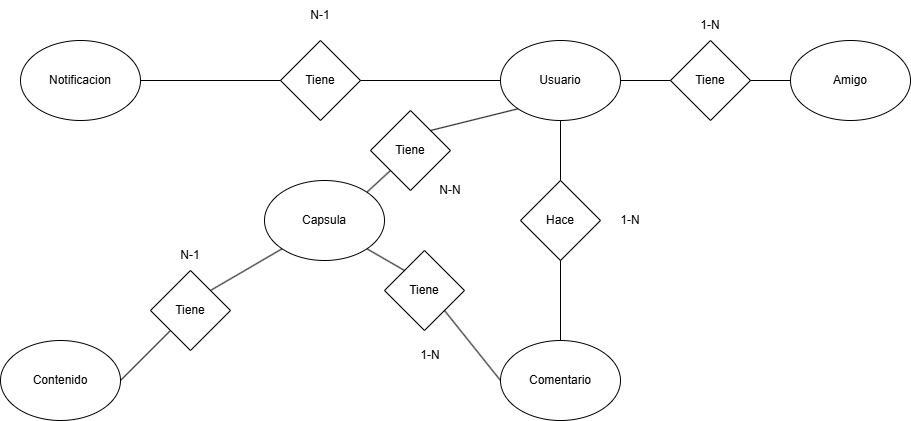

The diagram above was exported from draw.io. Its source (the exported page's mxGraphModel, read from the mxfile embedded in the PNG):
<mxGraphModel dx="1426" dy="751" grid="1" gridSize="10" guides="1" tooltips="1" connect="1" arrows="1" fold="1" page="1" pageScale="1" pageWidth="827" pageHeight="1169" math="0" shadow="0">
  <root>
    <mxCell id="0" />
    <mxCell id="1" parent="0" />
    <mxCell id="zr5CONZsan8qDVP_Fr4s-1" parent="1" style="ellipse;whiteSpace=wrap;html=1;" value="Usuario" vertex="1">
      <mxGeometry height="80" width="120" x="590" y="180" as="geometry" />
    </mxCell>
    <mxCell id="zr5CONZsan8qDVP_Fr4s-2" parent="1" style="ellipse;whiteSpace=wrap;html=1;" value="Capsula" vertex="1">
      <mxGeometry height="80" width="120" x="354" y="320" as="geometry" />
    </mxCell>
    <mxCell id="zr5CONZsan8qDVP_Fr4s-3" parent="1" style="ellipse;whiteSpace=wrap;html=1;" value="Comentario" vertex="1">
      <mxGeometry height="80" width="120" x="590" y="480" as="geometry" />
    </mxCell>
    <mxCell id="zr5CONZsan8qDVP_Fr4s-4" parent="1" style="ellipse;whiteSpace=wrap;html=1;" value="Amigo" vertex="1">
      <mxGeometry height="80" width="120" x="880" y="180" as="geometry" />
    </mxCell>
    <mxCell id="zr5CONZsan8qDVP_Fr4s-5" parent="1" style="ellipse;whiteSpace=wrap;html=1;" value="Contenido" vertex="1">
      <mxGeometry height="80" width="120" x="90" y="480" as="geometry" />
    </mxCell>
    <mxCell id="zr5CONZsan8qDVP_Fr4s-6" parent="1" style="ellipse;whiteSpace=wrap;html=1;" value="Notificacion" vertex="1">
      <mxGeometry height="80" width="120" x="110" y="180" as="geometry" />
    </mxCell>
    <mxCell id="zr5CONZsan8qDVP_Fr4s-8" parent="1" style="rhombus;whiteSpace=wrap;html=1;" value="Tiene" vertex="1">
      <mxGeometry height="80" width="80" x="240" y="410" as="geometry" />
    </mxCell>
    <mxCell id="zr5CONZsan8qDVP_Fr4s-9" parent="1" style="rhombus;whiteSpace=wrap;html=1;" value="Tiene" vertex="1">
      <mxGeometry height="80" width="80" x="474" y="390" as="geometry" />
    </mxCell>
    <mxCell id="zr5CONZsan8qDVP_Fr4s-10" parent="1" style="rhombus;whiteSpace=wrap;html=1;" value="Tiene" vertex="1">
      <mxGeometry height="80" width="80" x="460" y="250" as="geometry" />
    </mxCell>
    <mxCell id="zr5CONZsan8qDVP_Fr4s-11" parent="1" style="rhombus;whiteSpace=wrap;html=1;" value="Hace" vertex="1">
      <mxGeometry height="80" width="80" x="610" y="320" as="geometry" />
    </mxCell>
    <mxCell id="zr5CONZsan8qDVP_Fr4s-12" parent="1" style="rhombus;whiteSpace=wrap;html=1;" value="Tiene" vertex="1">
      <mxGeometry height="80" width="80" x="760" y="180" as="geometry" />
    </mxCell>
    <mxCell id="zr5CONZsan8qDVP_Fr4s-13" parent="1" style="text;html=1;whiteSpace=wrap;strokeColor=none;fillColor=none;align=center;verticalAlign=middle;rounded=0;" value="1-N" vertex="1">
      <mxGeometry height="30" width="60" x="770" y="150" as="geometry" />
    </mxCell>
    <mxCell id="zr5CONZsan8qDVP_Fr4s-15" parent="1" style="rhombus;whiteSpace=wrap;html=1;" value="Tiene" vertex="1">
      <mxGeometry height="80" width="80" x="370" y="180" as="geometry" />
    </mxCell>
    <mxCell id="zr5CONZsan8qDVP_Fr4s-16" parent="1" style="text;html=1;whiteSpace=wrap;strokeColor=none;fillColor=none;align=center;verticalAlign=middle;rounded=0;" value="N-1" vertex="1">
      <mxGeometry height="30" width="60" x="380" y="140" as="geometry" />
    </mxCell>
    <mxCell id="zr5CONZsan8qDVP_Fr4s-17" parent="1" style="text;html=1;whiteSpace=wrap;strokeColor=none;fillColor=none;align=center;verticalAlign=middle;rounded=0;" value="N-1" vertex="1">
      <mxGeometry height="30" width="60" x="250" y="380" as="geometry" />
    </mxCell>
    <mxCell id="zr5CONZsan8qDVP_Fr4s-18" parent="1" style="text;html=1;whiteSpace=wrap;strokeColor=none;fillColor=none;align=center;verticalAlign=middle;rounded=0;" value="1-N" vertex="1">
      <mxGeometry height="30" width="60" x="490" y="480" as="geometry" />
    </mxCell>
    <mxCell id="zr5CONZsan8qDVP_Fr4s-19" edge="1" parent="1" source="zr5CONZsan8qDVP_Fr4s-9" style="endArrow=none;html=1;rounded=0;entryX=1;entryY=1;entryDx=0;entryDy=0;exitX=0;exitY=0;exitDx=0;exitDy=0;" target="zr5CONZsan8qDVP_Fr4s-2" value="">
      <mxGeometry height="50" relative="1" width="50" as="geometry">
        <mxPoint x="390" y="410" as="sourcePoint" />
        <mxPoint x="440" y="360" as="targetPoint" />
      </mxGeometry>
    </mxCell>
    <mxCell id="zr5CONZsan8qDVP_Fr4s-20" edge="1" parent="1" source="zr5CONZsan8qDVP_Fr4s-3" style="endArrow=none;html=1;rounded=0;entryX=1;entryY=1;entryDx=0;entryDy=0;exitX=0;exitY=0.5;exitDx=0;exitDy=0;" target="zr5CONZsan8qDVP_Fr4s-9" value="">
      <mxGeometry height="50" relative="1" width="50" as="geometry">
        <mxPoint x="390" y="410" as="sourcePoint" />
        <mxPoint x="440" y="360" as="targetPoint" />
      </mxGeometry>
    </mxCell>
    <mxCell id="zr5CONZsan8qDVP_Fr4s-23" edge="1" parent="1" source="zr5CONZsan8qDVP_Fr4s-8" style="endArrow=none;html=1;rounded=0;entryX=0;entryY=1;entryDx=0;entryDy=0;exitX=1;exitY=0;exitDx=0;exitDy=0;" target="zr5CONZsan8qDVP_Fr4s-2" value="">
      <mxGeometry height="50" relative="1" width="50" as="geometry">
        <mxPoint x="380" y="410" as="sourcePoint" />
        <mxPoint x="440" y="360" as="targetPoint" />
      </mxGeometry>
    </mxCell>
    <mxCell id="zr5CONZsan8qDVP_Fr4s-24" edge="1" parent="1" source="zr5CONZsan8qDVP_Fr4s-5" style="endArrow=none;html=1;rounded=0;entryX=0;entryY=1;entryDx=0;entryDy=0;exitX=1;exitY=0.5;exitDx=0;exitDy=0;" target="zr5CONZsan8qDVP_Fr4s-8" value="">
      <mxGeometry height="50" relative="1" width="50" as="geometry">
        <mxPoint x="390" y="410" as="sourcePoint" />
        <mxPoint x="440" y="360" as="targetPoint" />
      </mxGeometry>
    </mxCell>
    <mxCell id="zr5CONZsan8qDVP_Fr4s-25" edge="1" parent="1" source="zr5CONZsan8qDVP_Fr4s-15" style="endArrow=none;html=1;rounded=0;entryX=1;entryY=0.5;entryDx=0;entryDy=0;exitX=0;exitY=0.5;exitDx=0;exitDy=0;" target="zr5CONZsan8qDVP_Fr4s-6" value="">
      <mxGeometry height="50" relative="1" width="50" as="geometry">
        <mxPoint x="390" y="410" as="sourcePoint" />
        <mxPoint x="440" y="360" as="targetPoint" />
      </mxGeometry>
    </mxCell>
    <mxCell id="zr5CONZsan8qDVP_Fr4s-26" edge="1" parent="1" source="zr5CONZsan8qDVP_Fr4s-1" style="endArrow=none;html=1;rounded=0;entryX=1;entryY=0.5;entryDx=0;entryDy=0;exitX=0;exitY=0.5;exitDx=0;exitDy=0;" target="zr5CONZsan8qDVP_Fr4s-15" value="">
      <mxGeometry height="50" relative="1" width="50" as="geometry">
        <mxPoint x="390" y="410" as="sourcePoint" />
        <mxPoint x="440" y="360" as="targetPoint" />
      </mxGeometry>
    </mxCell>
    <mxCell id="zr5CONZsan8qDVP_Fr4s-27" edge="1" parent="1" source="zr5CONZsan8qDVP_Fr4s-1" style="endArrow=none;html=1;rounded=0;entryX=0;entryY=0.5;entryDx=0;entryDy=0;exitX=1;exitY=0.5;exitDx=0;exitDy=0;" target="zr5CONZsan8qDVP_Fr4s-12" value="">
      <mxGeometry height="50" relative="1" width="50" as="geometry">
        <mxPoint x="390" y="410" as="sourcePoint" />
        <mxPoint x="440" y="360" as="targetPoint" />
      </mxGeometry>
    </mxCell>
    <mxCell id="zr5CONZsan8qDVP_Fr4s-28" edge="1" parent="1" source="zr5CONZsan8qDVP_Fr4s-12" style="endArrow=none;html=1;rounded=0;entryX=0;entryY=0.5;entryDx=0;entryDy=0;exitX=1;exitY=0.5;exitDx=0;exitDy=0;" target="zr5CONZsan8qDVP_Fr4s-4" value="">
      <mxGeometry height="50" relative="1" width="50" as="geometry">
        <mxPoint x="390" y="410" as="sourcePoint" />
        <mxPoint x="440" y="360" as="targetPoint" />
      </mxGeometry>
    </mxCell>
    <mxCell id="zr5CONZsan8qDVP_Fr4s-29" edge="1" parent="1" source="zr5CONZsan8qDVP_Fr4s-2" style="endArrow=none;html=1;rounded=0;entryX=0;entryY=1;entryDx=0;entryDy=0;exitX=1;exitY=0;exitDx=0;exitDy=0;" target="zr5CONZsan8qDVP_Fr4s-10" value="">
      <mxGeometry height="50" relative="1" width="50" as="geometry">
        <mxPoint x="390" y="410" as="sourcePoint" />
        <mxPoint x="440" y="360" as="targetPoint" />
      </mxGeometry>
    </mxCell>
    <mxCell id="zr5CONZsan8qDVP_Fr4s-30" edge="1" parent="1" source="zr5CONZsan8qDVP_Fr4s-10" style="endArrow=none;html=1;rounded=0;entryX=0;entryY=1;entryDx=0;entryDy=0;exitX=1;exitY=0;exitDx=0;exitDy=0;" target="zr5CONZsan8qDVP_Fr4s-1" value="">
      <mxGeometry height="50" relative="1" width="50" as="geometry">
        <mxPoint x="390" y="410" as="sourcePoint" />
        <mxPoint x="440" y="360" as="targetPoint" />
      </mxGeometry>
    </mxCell>
    <mxCell id="zr5CONZsan8qDVP_Fr4s-31" edge="1" parent="1" source="zr5CONZsan8qDVP_Fr4s-11" style="endArrow=none;html=1;rounded=0;entryX=0.5;entryY=1;entryDx=0;entryDy=0;exitX=0.5;exitY=0;exitDx=0;exitDy=0;" target="zr5CONZsan8qDVP_Fr4s-1" value="">
      <mxGeometry height="50" relative="1" width="50" as="geometry">
        <mxPoint x="390" y="410" as="sourcePoint" />
        <mxPoint x="440" y="360" as="targetPoint" />
      </mxGeometry>
    </mxCell>
    <mxCell id="zr5CONZsan8qDVP_Fr4s-32" edge="1" parent="1" source="zr5CONZsan8qDVP_Fr4s-3" style="endArrow=none;html=1;rounded=0;entryX=0.5;entryY=1;entryDx=0;entryDy=0;exitX=0.5;exitY=0;exitDx=0;exitDy=0;" target="zr5CONZsan8qDVP_Fr4s-11" value="">
      <mxGeometry height="50" relative="1" width="50" as="geometry">
        <mxPoint x="390" y="410" as="sourcePoint" />
        <mxPoint x="440" y="360" as="targetPoint" />
      </mxGeometry>
    </mxCell>
    <mxCell id="zr5CONZsan8qDVP_Fr4s-33" parent="1" style="text;html=1;whiteSpace=wrap;strokeColor=none;fillColor=none;align=center;verticalAlign=middle;rounded=0;" value="1-N" vertex="1">
      <mxGeometry height="30" width="60" x="690" y="345" as="geometry" />
    </mxCell>
    <mxCell id="zr5CONZsan8qDVP_Fr4s-34" parent="1" style="text;html=1;whiteSpace=wrap;strokeColor=none;fillColor=none;align=center;verticalAlign=middle;rounded=0;" value="N-N" vertex="1">
      <mxGeometry height="30" width="60" x="510" y="315" as="geometry" />
    </mxCell>
  </root>
</mxGraphModel>